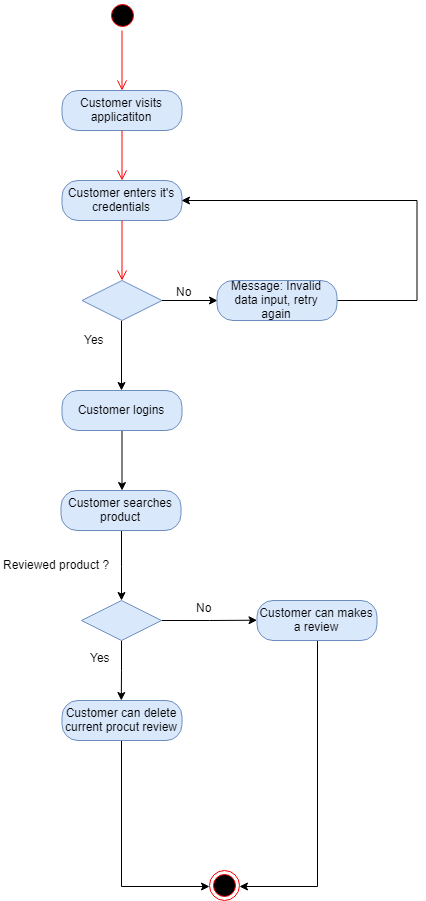

The diagram above was exported from draw.io. Its source (the exported page's mxGraphModel, read from the mxfile embedded in the PNG):
<mxGraphModel dx="1508" dy="772" grid="1" gridSize="10" guides="1" tooltips="1" connect="1" arrows="1" fold="1" page="1" pageScale="1" pageWidth="850" pageHeight="1100" math="0" shadow="0">
  <root>
    <mxCell id="0" />
    <mxCell id="1" parent="0" />
    <mxCell id="2" value="" style="ellipse;html=1;shape=startState;fillColor=#000000;strokeColor=#ff0000;" vertex="1" parent="1">
      <mxGeometry x="281.5" y="98" width="30" height="30" as="geometry" />
    </mxCell>
    <mxCell id="3" value="" style="edgeStyle=orthogonalEdgeStyle;html=1;verticalAlign=bottom;endArrow=open;endSize=8;strokeColor=#ff0000;" edge="1" source="2" parent="1">
      <mxGeometry relative="1" as="geometry">
        <mxPoint x="296.5" y="188" as="targetPoint" />
      </mxGeometry>
    </mxCell>
    <mxCell id="4" value="Customer visits applicatiton" style="rounded=1;whiteSpace=wrap;html=1;arcSize=40;fillColor=#dae8fc;strokeColor=#6c8ebf;" vertex="1" parent="1">
      <mxGeometry x="236.5" y="188" width="120" height="40" as="geometry" />
    </mxCell>
    <mxCell id="5" value="" style="edgeStyle=orthogonalEdgeStyle;html=1;verticalAlign=bottom;endArrow=open;endSize=8;strokeColor=#ff0000;" edge="1" source="4" parent="1">
      <mxGeometry relative="1" as="geometry">
        <mxPoint x="296.5" y="278" as="targetPoint" />
      </mxGeometry>
    </mxCell>
    <mxCell id="6" value="Customer enters it's credentials" style="rounded=1;whiteSpace=wrap;html=1;arcSize=40;fillColor=#dae8fc;strokeColor=#6c8ebf;" vertex="1" parent="1">
      <mxGeometry x="236.5" y="278" width="120" height="40" as="geometry" />
    </mxCell>
    <mxCell id="7" value="" style="edgeStyle=orthogonalEdgeStyle;html=1;verticalAlign=bottom;endArrow=open;endSize=8;strokeColor=#ff0000;" edge="1" source="6" parent="1">
      <mxGeometry relative="1" as="geometry">
        <mxPoint x="296.5" y="378" as="targetPoint" />
      </mxGeometry>
    </mxCell>
    <mxCell id="8" style="edgeStyle=orthogonalEdgeStyle;rounded=0;orthogonalLoop=1;jettySize=auto;html=1;exitX=1;exitY=0.5;exitDx=0;exitDy=0;entryX=0;entryY=0.5;entryDx=0;entryDy=0;" edge="1" source="10" target="11" parent="1">
      <mxGeometry relative="1" as="geometry" />
    </mxCell>
    <mxCell id="9" style="edgeStyle=orthogonalEdgeStyle;rounded=0;orthogonalLoop=1;jettySize=auto;html=1;exitX=0.5;exitY=1;exitDx=0;exitDy=0;entryX=0.5;entryY=0;entryDx=0;entryDy=0;" edge="1" source="10" target="18" parent="1">
      <mxGeometry relative="1" as="geometry" />
    </mxCell>
    <mxCell id="10" value="" style="rhombus;whiteSpace=wrap;html=1;fillColor=#dae8fc;strokeColor=#6c8ebf;" vertex="1" parent="1">
      <mxGeometry x="256.5" y="378" width="80" height="40" as="geometry" />
    </mxCell>
    <mxCell id="11" value="Message: Invalid data input, retry again" style="rounded=1;whiteSpace=wrap;html=1;arcSize=40;fillColor=#dae8fc;strokeColor=#6c8ebf;" vertex="1" parent="1">
      <mxGeometry x="391.5" y="378" width="120" height="40" as="geometry" />
    </mxCell>
    <mxCell id="12" value="" style="endArrow=none;html=1;exitX=1;exitY=0.5;exitDx=0;exitDy=0;" edge="1" source="11" parent="1">
      <mxGeometry width="50" height="50" relative="1" as="geometry">
        <mxPoint x="611.5" y="418" as="sourcePoint" />
        <mxPoint x="591.5" y="398" as="targetPoint" />
      </mxGeometry>
    </mxCell>
    <mxCell id="13" value="" style="endArrow=none;html=1;" edge="1" parent="1">
      <mxGeometry width="50" height="50" relative="1" as="geometry">
        <mxPoint x="591.5" y="398" as="sourcePoint" />
        <mxPoint x="591.5" y="298" as="targetPoint" />
      </mxGeometry>
    </mxCell>
    <mxCell id="14" value="" style="endArrow=classic;html=1;entryX=1;entryY=0.5;entryDx=0;entryDy=0;" edge="1" target="6" parent="1">
      <mxGeometry width="50" height="50" relative="1" as="geometry">
        <mxPoint x="591.5" y="298" as="sourcePoint" />
        <mxPoint x="501.5" y="288" as="targetPoint" />
      </mxGeometry>
    </mxCell>
    <mxCell id="15" value="Yes" style="text;html=1;resizable=0;points=[];autosize=1;align=left;verticalAlign=top;spacingTop=-4;" vertex="1" parent="1">
      <mxGeometry x="256.5" y="428" width="40" height="20" as="geometry" />
    </mxCell>
    <mxCell id="16" value="No" style="text;html=1;resizable=0;points=[];autosize=1;align=left;verticalAlign=top;spacingTop=-4;" vertex="1" parent="1">
      <mxGeometry x="349" y="380" width="30" height="20" as="geometry" />
    </mxCell>
    <mxCell id="17" value="" style="edgeStyle=orthogonalEdgeStyle;rounded=0;orthogonalLoop=1;jettySize=auto;html=1;" edge="1" source="18" parent="1">
      <mxGeometry relative="1" as="geometry">
        <mxPoint x="296.5" y="588.0000000000002" as="targetPoint" />
      </mxGeometry>
    </mxCell>
    <mxCell id="18" value="Customer logins" style="rounded=1;whiteSpace=wrap;html=1;arcSize=40;fillColor=#dae8fc;strokeColor=#6c8ebf;" vertex="1" parent="1">
      <mxGeometry x="236.5" y="488" width="120" height="40" as="geometry" />
    </mxCell>
    <mxCell id="19" style="edgeStyle=orthogonalEdgeStyle;rounded=0;orthogonalLoop=1;jettySize=auto;html=1;entryX=0.5;entryY=0;entryDx=0;entryDy=0;" edge="1" source="20" target="23" parent="1">
      <mxGeometry relative="1" as="geometry" />
    </mxCell>
    <mxCell id="20" value="Customer searches product" style="rounded=1;whiteSpace=wrap;html=1;arcSize=40;fillColor=#dae8fc;strokeColor=#6c8ebf;" vertex="1" parent="1">
      <mxGeometry x="235.5" y="588" width="120" height="40" as="geometry" />
    </mxCell>
    <mxCell id="21" style="edgeStyle=orthogonalEdgeStyle;rounded=0;orthogonalLoop=1;jettySize=auto;html=1;exitX=1;exitY=0.5;exitDx=0;exitDy=0;" edge="1" source="23" parent="1">
      <mxGeometry relative="1" as="geometry">
        <mxPoint x="431.5" y="717.7142857142858" as="targetPoint" />
      </mxGeometry>
    </mxCell>
    <mxCell id="22" style="edgeStyle=orthogonalEdgeStyle;rounded=0;orthogonalLoop=1;jettySize=auto;html=1;exitX=0.5;exitY=1;exitDx=0;exitDy=0;" edge="1" source="23" parent="1">
      <mxGeometry relative="1" as="geometry">
        <mxPoint x="295.78571428571445" y="797.9999999999998" as="targetPoint" />
      </mxGeometry>
    </mxCell>
    <mxCell id="23" value="" style="rhombus;whiteSpace=wrap;html=1;fillColor=#dae8fc;strokeColor=#6c8ebf;" vertex="1" parent="1">
      <mxGeometry x="256" y="698" width="80" height="40" as="geometry" />
    </mxCell>
    <mxCell id="24" value="Reviewed product ?" style="text;html=1;resizable=0;points=[];autosize=1;align=left;verticalAlign=top;spacingTop=-4;" vertex="1" parent="1">
      <mxGeometry x="175.5" y="653" width="120" height="20" as="geometry" />
    </mxCell>
    <mxCell id="25" style="edgeStyle=orthogonalEdgeStyle;rounded=0;orthogonalLoop=1;jettySize=auto;html=1;exitX=0.5;exitY=1;exitDx=0;exitDy=0;entryX=1;entryY=0.5;entryDx=0;entryDy=0;" edge="1" source="26" target="31" parent="1">
      <mxGeometry relative="1" as="geometry" />
    </mxCell>
    <mxCell id="26" value="Customer can makes a review" style="rounded=1;whiteSpace=wrap;html=1;arcSize=40;fillColor=#dae8fc;strokeColor=#6c8ebf;" vertex="1" parent="1">
      <mxGeometry x="431.5" y="698" width="120" height="40" as="geometry" />
    </mxCell>
    <mxCell id="27" value="No" style="text;html=1;resizable=0;points=[];autosize=1;align=left;verticalAlign=top;spacingTop=-4;" vertex="1" parent="1">
      <mxGeometry x="369" y="696" width="30" height="20" as="geometry" />
    </mxCell>
    <mxCell id="28" style="edgeStyle=orthogonalEdgeStyle;rounded=0;orthogonalLoop=1;jettySize=auto;html=1;exitX=0.5;exitY=1;exitDx=0;exitDy=0;entryX=0;entryY=0.5;entryDx=0;entryDy=0;" edge="1" source="29" target="31" parent="1">
      <mxGeometry relative="1" as="geometry" />
    </mxCell>
    <mxCell id="29" value="Customer can delete current procut review" style="rounded=1;whiteSpace=wrap;html=1;arcSize=40;fillColor=#dae8fc;strokeColor=#6c8ebf;" vertex="1" parent="1">
      <mxGeometry x="236.5" y="798" width="120" height="40" as="geometry" />
    </mxCell>
    <mxCell id="30" value="Yes" style="text;html=1;resizable=0;points=[];autosize=1;align=left;verticalAlign=top;spacingTop=-4;" vertex="1" parent="1">
      <mxGeometry x="262.5" y="746" width="40" height="20" as="geometry" />
    </mxCell>
    <mxCell id="31" value="" style="ellipse;html=1;shape=endState;fillColor=#000000;strokeColor=#ff0000;" vertex="1" parent="1">
      <mxGeometry x="384" y="968" width="30" height="30" as="geometry" />
    </mxCell>
  </root>
</mxGraphModel>